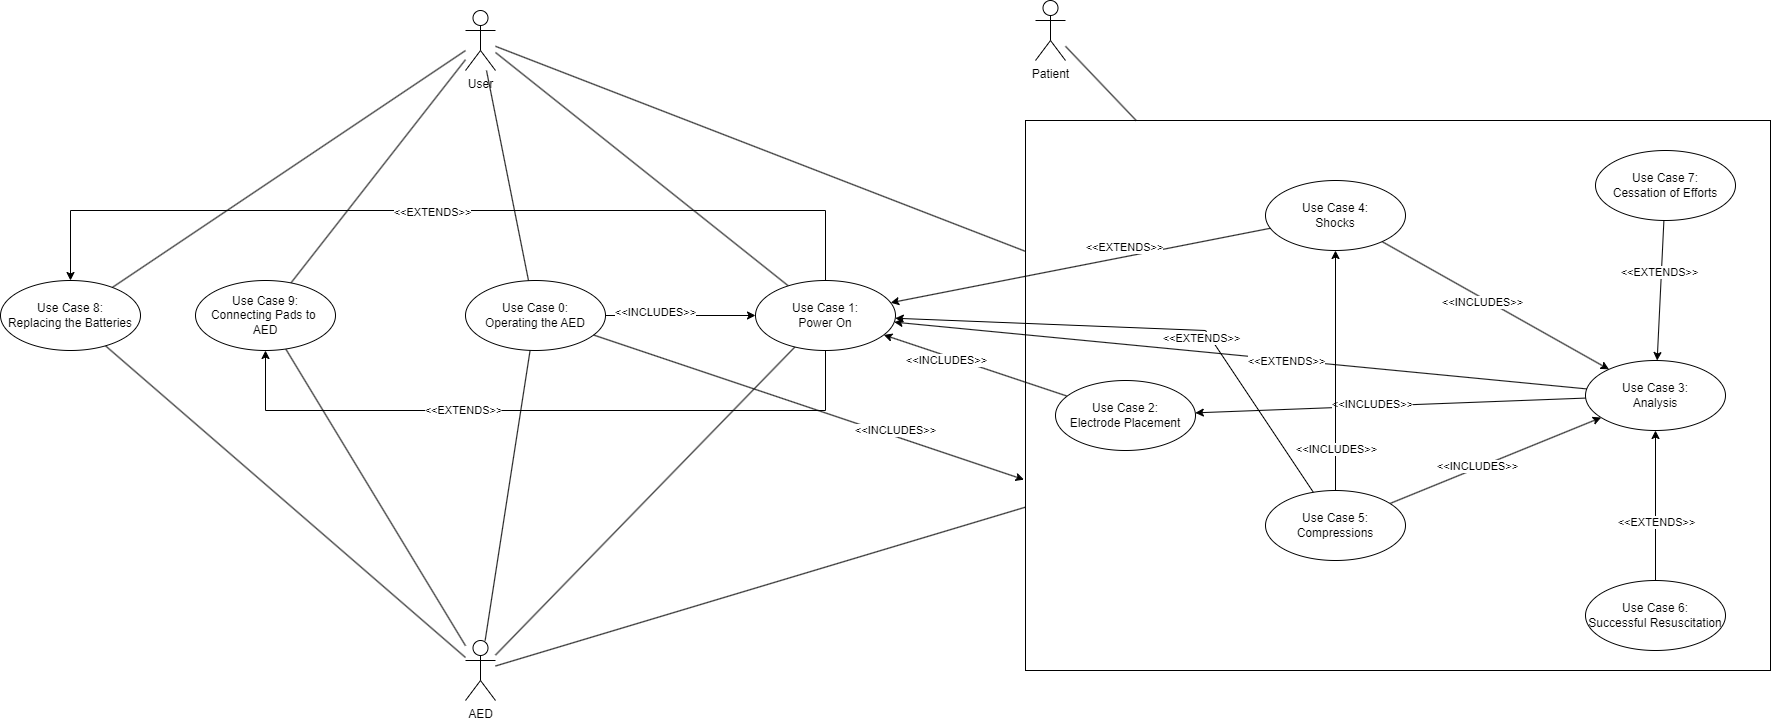

The diagram above was exported from draw.io. Its source (the exported page's mxGraphModel, read from the mxfile embedded in the PNG):
<mxGraphModel dx="2243" dy="758" grid="1" gridSize="10" guides="1" tooltips="1" connect="1" arrows="1" fold="1" page="1" pageScale="1" pageWidth="850" pageHeight="1100" math="0" shadow="0">
  <root>
    <mxCell id="0" />
    <mxCell id="1" parent="0" />
    <mxCell id="S-EI5ThkF1VQq75TRYTi-27" value="" style="rounded=0;whiteSpace=wrap;html=1;fillStyle=hatch;" parent="1" vertex="1">
      <mxGeometry x="600" y="220" width="745" height="550" as="geometry" />
    </mxCell>
    <mxCell id="S-EI5ThkF1VQq75TRYTi-56" style="edgeStyle=none;rounded=0;orthogonalLoop=1;jettySize=auto;html=1;" parent="1" source="S-EI5ThkF1VQq75TRYTi-10" target="S-EI5ThkF1VQq75TRYTi-6" edge="1">
      <mxGeometry relative="1" as="geometry" />
    </mxCell>
    <mxCell id="S-EI5ThkF1VQq75TRYTi-57" value="&amp;lt;&amp;lt;EXTENDS&amp;gt;&amp;gt;" style="edgeLabel;html=1;align=center;verticalAlign=middle;resizable=0;points=[];" parent="S-EI5ThkF1VQq75TRYTi-56" vertex="1" connectable="0">
      <mxGeometry x="-0.3022" y="1" relative="1" as="geometry">
        <mxPoint x="-14" y="-8" as="offset" />
      </mxGeometry>
    </mxCell>
    <mxCell id="S-EI5ThkF1VQq75TRYTi-21" style="edgeStyle=none;rounded=0;orthogonalLoop=1;jettySize=auto;html=1;endArrow=none;endFill=0;" parent="1" source="S-EI5ThkF1VQq75TRYTi-1" target="S-EI5ThkF1VQq75TRYTi-6" edge="1">
      <mxGeometry relative="1" as="geometry" />
    </mxCell>
    <mxCell id="S-EI5ThkF1VQq75TRYTi-23" style="edgeStyle=none;rounded=0;orthogonalLoop=1;jettySize=auto;html=1;endArrow=none;endFill=0;" parent="1" source="S-EI5ThkF1VQq75TRYTi-1" target="S-EI5ThkF1VQq75TRYTi-17" edge="1">
      <mxGeometry relative="1" as="geometry" />
    </mxCell>
    <mxCell id="S-EI5ThkF1VQq75TRYTi-25" style="edgeStyle=none;rounded=0;orthogonalLoop=1;jettySize=auto;html=1;endArrow=none;endFill=0;" parent="1" source="S-EI5ThkF1VQq75TRYTi-1" target="S-EI5ThkF1VQq75TRYTi-16" edge="1">
      <mxGeometry relative="1" as="geometry" />
    </mxCell>
    <mxCell id="S-EI5ThkF1VQq75TRYTi-33" style="edgeStyle=none;rounded=0;orthogonalLoop=1;jettySize=auto;html=1;endArrow=none;endFill=0;" parent="1" source="S-EI5ThkF1VQq75TRYTi-1" target="S-EI5ThkF1VQq75TRYTi-27" edge="1">
      <mxGeometry relative="1" as="geometry" />
    </mxCell>
    <mxCell id="S-EI5ThkF1VQq75TRYTi-1" value="User" style="shape=umlActor;verticalLabelPosition=bottom;verticalAlign=top;html=1;rounded=0;" parent="1" vertex="1">
      <mxGeometry x="40" y="110" width="30" height="60" as="geometry" />
    </mxCell>
    <mxCell id="S-EI5ThkF1VQq75TRYTi-19" style="orthogonalLoop=1;jettySize=auto;html=1;endArrow=none;endFill=0;" parent="1" source="S-EI5ThkF1VQq75TRYTi-2" target="S-EI5ThkF1VQq75TRYTi-5" edge="1">
      <mxGeometry relative="1" as="geometry" />
    </mxCell>
    <mxCell id="S-EI5ThkF1VQq75TRYTi-22" style="edgeStyle=none;rounded=0;orthogonalLoop=1;jettySize=auto;html=1;endArrow=none;endFill=0;" parent="1" source="S-EI5ThkF1VQq75TRYTi-2" target="S-EI5ThkF1VQq75TRYTi-6" edge="1">
      <mxGeometry relative="1" as="geometry" />
    </mxCell>
    <mxCell id="S-EI5ThkF1VQq75TRYTi-24" style="edgeStyle=none;rounded=0;orthogonalLoop=1;jettySize=auto;html=1;endArrow=none;endFill=0;" parent="1" source="S-EI5ThkF1VQq75TRYTi-2" target="S-EI5ThkF1VQq75TRYTi-17" edge="1">
      <mxGeometry relative="1" as="geometry" />
    </mxCell>
    <mxCell id="S-EI5ThkF1VQq75TRYTi-26" style="edgeStyle=none;rounded=0;orthogonalLoop=1;jettySize=auto;html=1;endArrow=none;endFill=0;" parent="1" source="S-EI5ThkF1VQq75TRYTi-2" target="S-EI5ThkF1VQq75TRYTi-16" edge="1">
      <mxGeometry relative="1" as="geometry" />
    </mxCell>
    <mxCell id="S-EI5ThkF1VQq75TRYTi-34" style="edgeStyle=none;rounded=0;orthogonalLoop=1;jettySize=auto;html=1;endArrow=none;endFill=0;" parent="1" source="S-EI5ThkF1VQq75TRYTi-2" target="S-EI5ThkF1VQq75TRYTi-27" edge="1">
      <mxGeometry relative="1" as="geometry" />
    </mxCell>
    <mxCell id="S-EI5ThkF1VQq75TRYTi-2" value="AED" style="shape=umlActor;verticalLabelPosition=bottom;verticalAlign=top;html=1;rounded=0;" parent="1" vertex="1">
      <mxGeometry x="40" y="740" width="30" height="60" as="geometry" />
    </mxCell>
    <mxCell id="S-EI5ThkF1VQq75TRYTi-28" style="edgeStyle=none;rounded=0;orthogonalLoop=1;jettySize=auto;html=1;endArrow=none;endFill=0;" parent="1" source="S-EI5ThkF1VQq75TRYTi-3" target="S-EI5ThkF1VQq75TRYTi-27" edge="1">
      <mxGeometry relative="1" as="geometry" />
    </mxCell>
    <mxCell id="S-EI5ThkF1VQq75TRYTi-3" value="Patient" style="shape=umlActor;verticalLabelPosition=bottom;verticalAlign=top;html=1;rounded=0;" parent="1" vertex="1">
      <mxGeometry x="610" y="100" width="30" height="60" as="geometry" />
    </mxCell>
    <mxCell id="S-EI5ThkF1VQq75TRYTi-48" style="edgeStyle=none;rounded=0;orthogonalLoop=1;jettySize=auto;html=1;" parent="1" source="S-EI5ThkF1VQq75TRYTi-5" target="S-EI5ThkF1VQq75TRYTi-6" edge="1">
      <mxGeometry relative="1" as="geometry" />
    </mxCell>
    <mxCell id="S-EI5ThkF1VQq75TRYTi-49" value="&amp;lt;&amp;lt;INCLUDES&amp;gt;&amp;gt;" style="edgeLabel;html=1;align=center;verticalAlign=middle;resizable=0;points=[];" parent="S-EI5ThkF1VQq75TRYTi-48" vertex="1" connectable="0">
      <mxGeometry x="-0.3417" y="4" relative="1" as="geometry">
        <mxPoint as="offset" />
      </mxGeometry>
    </mxCell>
    <mxCell id="S-EI5ThkF1VQq75TRYTi-5" value="Use Case 0:&lt;br&gt;Operating the AED" style="ellipse;whiteSpace=wrap;html=1;rounded=0;" parent="1" vertex="1">
      <mxGeometry x="40" y="380" width="140" height="70" as="geometry" />
    </mxCell>
    <mxCell id="S-EI5ThkF1VQq75TRYTi-52" style="edgeStyle=none;rounded=0;orthogonalLoop=1;jettySize=auto;html=1;" parent="1" source="S-EI5ThkF1VQq75TRYTi-6" target="S-EI5ThkF1VQq75TRYTi-17" edge="1">
      <mxGeometry relative="1" as="geometry">
        <Array as="points">
          <mxPoint x="400" y="510" />
          <mxPoint x="-160" y="510" />
        </Array>
      </mxGeometry>
    </mxCell>
    <mxCell id="S-EI5ThkF1VQq75TRYTi-54" value="&amp;lt;&amp;lt;EXTENDS&amp;gt;&amp;gt;" style="edgeLabel;html=1;align=center;verticalAlign=middle;resizable=0;points=[];" parent="S-EI5ThkF1VQq75TRYTi-52" vertex="1" connectable="0">
      <mxGeometry x="0.2432" y="-1" relative="1" as="geometry">
        <mxPoint as="offset" />
      </mxGeometry>
    </mxCell>
    <mxCell id="S-EI5ThkF1VQq75TRYTi-53" style="edgeStyle=none;rounded=0;orthogonalLoop=1;jettySize=auto;html=1;" parent="1" source="S-EI5ThkF1VQq75TRYTi-6" target="S-EI5ThkF1VQq75TRYTi-16" edge="1">
      <mxGeometry relative="1" as="geometry">
        <Array as="points">
          <mxPoint x="400" y="310" />
          <mxPoint x="-355" y="310" />
        </Array>
      </mxGeometry>
    </mxCell>
    <mxCell id="S-EI5ThkF1VQq75TRYTi-55" value="&amp;lt;&amp;lt;EXTENDS&amp;gt;&amp;gt;" style="edgeLabel;html=1;align=center;verticalAlign=middle;resizable=0;points=[];" parent="S-EI5ThkF1VQq75TRYTi-53" vertex="1" connectable="0">
      <mxGeometry x="0.0372" y="1" relative="1" as="geometry">
        <mxPoint as="offset" />
      </mxGeometry>
    </mxCell>
    <mxCell id="S-EI5ThkF1VQq75TRYTi-6" value="Use Case 1:&lt;br&gt;Power On" style="ellipse;whiteSpace=wrap;html=1;rounded=0;" parent="1" vertex="1">
      <mxGeometry x="330" y="380" width="140" height="70" as="geometry" />
    </mxCell>
    <mxCell id="S-EI5ThkF1VQq75TRYTi-31" style="edgeStyle=none;rounded=0;orthogonalLoop=1;jettySize=auto;html=1;" parent="1" source="S-EI5ThkF1VQq75TRYTi-8" target="S-EI5ThkF1VQq75TRYTi-6" edge="1">
      <mxGeometry relative="1" as="geometry" />
    </mxCell>
    <mxCell id="S-EI5ThkF1VQq75TRYTi-32" value="&amp;lt;&amp;lt;INCLUDES&amp;gt;&amp;gt;" style="edgeLabel;html=1;align=center;verticalAlign=middle;resizable=0;points=[];" parent="S-EI5ThkF1VQq75TRYTi-31" vertex="1" connectable="0">
      <mxGeometry x="0.3087" y="4" relative="1" as="geometry">
        <mxPoint x="1" as="offset" />
      </mxGeometry>
    </mxCell>
    <mxCell id="S-EI5ThkF1VQq75TRYTi-8" value="Use Case 2:&lt;br&gt;Electrode Placement" style="ellipse;whiteSpace=wrap;html=1;rounded=0;" parent="1" vertex="1">
      <mxGeometry x="630" y="480" width="140" height="70" as="geometry" />
    </mxCell>
    <mxCell id="S-EI5ThkF1VQq75TRYTi-35" style="edgeStyle=none;rounded=0;orthogonalLoop=1;jettySize=auto;html=1;" parent="1" source="S-EI5ThkF1VQq75TRYTi-9" target="S-EI5ThkF1VQq75TRYTi-8" edge="1">
      <mxGeometry relative="1" as="geometry" />
    </mxCell>
    <mxCell id="S-EI5ThkF1VQq75TRYTi-36" value="&amp;lt;&amp;lt;INCLUDES&amp;gt;&amp;gt;" style="edgeLabel;html=1;align=center;verticalAlign=middle;resizable=0;points=[];" parent="S-EI5ThkF1VQq75TRYTi-35" vertex="1" connectable="0">
      <mxGeometry x="0.0959" y="-2" relative="1" as="geometry">
        <mxPoint as="offset" />
      </mxGeometry>
    </mxCell>
    <mxCell id="S-EI5ThkF1VQq75TRYTi-9" value="Use Case 3:&lt;br&gt;Analysis" style="ellipse;whiteSpace=wrap;html=1;rounded=0;" parent="1" vertex="1">
      <mxGeometry x="1160" y="460" width="140" height="70" as="geometry" />
    </mxCell>
    <mxCell id="S-EI5ThkF1VQq75TRYTi-37" style="edgeStyle=none;rounded=0;orthogonalLoop=1;jettySize=auto;html=1;" parent="1" source="S-EI5ThkF1VQq75TRYTi-10" target="S-EI5ThkF1VQq75TRYTi-9" edge="1">
      <mxGeometry relative="1" as="geometry" />
    </mxCell>
    <mxCell id="S-EI5ThkF1VQq75TRYTi-38" value="&amp;lt;&amp;lt;INCLUDES&amp;gt;&amp;gt;" style="edgeLabel;html=1;align=center;verticalAlign=middle;resizable=0;points=[];" parent="S-EI5ThkF1VQq75TRYTi-37" vertex="1" connectable="0">
      <mxGeometry x="-0.1041" y="-4" relative="1" as="geometry">
        <mxPoint as="offset" />
      </mxGeometry>
    </mxCell>
    <mxCell id="S-EI5ThkF1VQq75TRYTi-10" value="Use Case 4:&lt;br&gt;Shocks" style="ellipse;whiteSpace=wrap;html=1;rounded=0;" parent="1" vertex="1">
      <mxGeometry x="840" y="280" width="140" height="70" as="geometry" />
    </mxCell>
    <mxCell id="S-EI5ThkF1VQq75TRYTi-39" style="edgeStyle=none;rounded=0;orthogonalLoop=1;jettySize=auto;html=1;" parent="1" source="S-EI5ThkF1VQq75TRYTi-11" target="S-EI5ThkF1VQq75TRYTi-9" edge="1">
      <mxGeometry relative="1" as="geometry" />
    </mxCell>
    <mxCell id="S-EI5ThkF1VQq75TRYTi-40" value="&amp;lt;&amp;lt;INCLUDES&amp;gt;&amp;gt;" style="edgeLabel;html=1;align=center;verticalAlign=middle;resizable=0;points=[];" parent="S-EI5ThkF1VQq75TRYTi-39" vertex="1" connectable="0">
      <mxGeometry x="-0.168" y="2" relative="1" as="geometry">
        <mxPoint as="offset" />
      </mxGeometry>
    </mxCell>
    <mxCell id="S-EI5ThkF1VQq75TRYTi-41" style="edgeStyle=none;rounded=0;orthogonalLoop=1;jettySize=auto;html=1;" parent="1" source="S-EI5ThkF1VQq75TRYTi-11" target="S-EI5ThkF1VQq75TRYTi-10" edge="1">
      <mxGeometry relative="1" as="geometry" />
    </mxCell>
    <mxCell id="S-EI5ThkF1VQq75TRYTi-67" value="&amp;lt;&amp;lt;INCLUDES&amp;gt;&amp;gt;" style="edgeLabel;html=1;align=center;verticalAlign=middle;resizable=0;points=[];" parent="S-EI5ThkF1VQq75TRYTi-41" vertex="1" connectable="0">
      <mxGeometry x="-0.6536" relative="1" as="geometry">
        <mxPoint as="offset" />
      </mxGeometry>
    </mxCell>
    <mxCell id="S-EI5ThkF1VQq75TRYTi-11" value="Use Case 5:&lt;br&gt;Compressions" style="ellipse;whiteSpace=wrap;html=1;rounded=0;" parent="1" vertex="1">
      <mxGeometry x="840" y="590" width="140" height="70" as="geometry" />
    </mxCell>
    <mxCell id="S-EI5ThkF1VQq75TRYTi-45" style="edgeStyle=none;rounded=0;orthogonalLoop=1;jettySize=auto;html=1;" parent="1" source="S-EI5ThkF1VQq75TRYTi-13" target="S-EI5ThkF1VQq75TRYTi-9" edge="1">
      <mxGeometry relative="1" as="geometry" />
    </mxCell>
    <mxCell id="S-EI5ThkF1VQq75TRYTi-46" value="&amp;lt;&amp;lt;EXTENDS&amp;gt;&amp;gt;" style="edgeLabel;html=1;align=center;verticalAlign=middle;resizable=0;points=[];" parent="S-EI5ThkF1VQq75TRYTi-45" vertex="1" connectable="0">
      <mxGeometry x="-0.2114" relative="1" as="geometry">
        <mxPoint as="offset" />
      </mxGeometry>
    </mxCell>
    <mxCell id="S-EI5ThkF1VQq75TRYTi-13" value="Use Case 6:&lt;br&gt;Successful Resuscitation" style="ellipse;whiteSpace=wrap;html=1;rounded=0;" parent="1" vertex="1">
      <mxGeometry x="1160" y="680" width="140" height="70" as="geometry" />
    </mxCell>
    <mxCell id="S-EI5ThkF1VQq75TRYTi-43" style="edgeStyle=none;rounded=0;orthogonalLoop=1;jettySize=auto;html=1;" parent="1" source="S-EI5ThkF1VQq75TRYTi-14" target="S-EI5ThkF1VQq75TRYTi-9" edge="1">
      <mxGeometry relative="1" as="geometry" />
    </mxCell>
    <mxCell id="S-EI5ThkF1VQq75TRYTi-44" value="&amp;lt;&amp;lt;EXTENDS&amp;gt;&amp;gt;" style="edgeLabel;html=1;align=center;verticalAlign=middle;resizable=0;points=[];" parent="S-EI5ThkF1VQq75TRYTi-43" vertex="1" connectable="0">
      <mxGeometry x="-0.2649" y="-2" relative="1" as="geometry">
        <mxPoint as="offset" />
      </mxGeometry>
    </mxCell>
    <mxCell id="S-EI5ThkF1VQq75TRYTi-14" value="Use Case 7:&lt;br&gt;Cessation of Efforts" style="ellipse;whiteSpace=wrap;html=1;rounded=0;" parent="1" vertex="1">
      <mxGeometry x="1170" y="250" width="140" height="70" as="geometry" />
    </mxCell>
    <mxCell id="S-EI5ThkF1VQq75TRYTi-16" value="Use Case 8:&lt;br&gt;Replacing the Batteries" style="ellipse;whiteSpace=wrap;html=1;rounded=0;" parent="1" vertex="1">
      <mxGeometry x="-425" y="380" width="140" height="70" as="geometry" />
    </mxCell>
    <mxCell id="S-EI5ThkF1VQq75TRYTi-17" value="Use Case 9:&lt;br&gt;Connecting Pads to&amp;nbsp;&lt;br&gt;AED" style="ellipse;whiteSpace=wrap;html=1;rounded=0;" parent="1" vertex="1">
      <mxGeometry x="-230" y="380" width="140" height="70" as="geometry" />
    </mxCell>
    <mxCell id="S-EI5ThkF1VQq75TRYTi-18" style="rounded=0;orthogonalLoop=1;jettySize=auto;html=1;endArrow=none;endFill=0;" parent="1" source="S-EI5ThkF1VQq75TRYTi-1" target="S-EI5ThkF1VQq75TRYTi-5" edge="1">
      <mxGeometry relative="1" as="geometry" />
    </mxCell>
    <mxCell id="S-EI5ThkF1VQq75TRYTi-50" style="edgeStyle=none;rounded=0;orthogonalLoop=1;jettySize=auto;html=1;entryX=-0.002;entryY=0.653;entryDx=0;entryDy=0;entryPerimeter=0;" parent="1" source="S-EI5ThkF1VQq75TRYTi-5" target="S-EI5ThkF1VQq75TRYTi-27" edge="1">
      <mxGeometry relative="1" as="geometry" />
    </mxCell>
    <mxCell id="S-EI5ThkF1VQq75TRYTi-51" value="&amp;lt;&amp;lt;INCLUDES&amp;gt;&amp;gt;" style="edgeLabel;html=1;align=center;verticalAlign=middle;resizable=0;points=[];" parent="S-EI5ThkF1VQq75TRYTi-50" vertex="1" connectable="0">
      <mxGeometry x="0.1386" y="-3" relative="1" as="geometry">
        <mxPoint x="58" y="10" as="offset" />
      </mxGeometry>
    </mxCell>
    <mxCell id="S-EI5ThkF1VQq75TRYTi-58" style="edgeStyle=none;rounded=0;orthogonalLoop=1;jettySize=auto;html=1;" parent="1" source="S-EI5ThkF1VQq75TRYTi-11" target="S-EI5ThkF1VQq75TRYTi-6" edge="1">
      <mxGeometry relative="1" as="geometry">
        <mxPoint x="855" y="338" as="sourcePoint" />
        <mxPoint x="475" y="412" as="targetPoint" />
        <Array as="points">
          <mxPoint x="780" y="430" />
        </Array>
      </mxGeometry>
    </mxCell>
    <mxCell id="S-EI5ThkF1VQq75TRYTi-59" value="&amp;lt;&amp;lt;EXTENDS&amp;gt;&amp;gt;" style="edgeLabel;html=1;align=center;verticalAlign=middle;resizable=0;points=[];" parent="S-EI5ThkF1VQq75TRYTi-58" vertex="1" connectable="0">
      <mxGeometry x="-0.3022" y="1" relative="1" as="geometry">
        <mxPoint x="-14" y="-8" as="offset" />
      </mxGeometry>
    </mxCell>
    <mxCell id="S-EI5ThkF1VQq75TRYTi-60" style="edgeStyle=none;rounded=0;orthogonalLoop=1;jettySize=auto;html=1;" parent="1" source="S-EI5ThkF1VQq75TRYTi-9" target="S-EI5ThkF1VQq75TRYTi-6" edge="1">
      <mxGeometry relative="1" as="geometry">
        <mxPoint x="865" y="348" as="sourcePoint" />
        <mxPoint x="485" y="422" as="targetPoint" />
      </mxGeometry>
    </mxCell>
    <mxCell id="S-EI5ThkF1VQq75TRYTi-61" value="&amp;lt;&amp;lt;EXTENDS&amp;gt;&amp;gt;" style="edgeLabel;html=1;align=center;verticalAlign=middle;resizable=0;points=[];" parent="S-EI5ThkF1VQq75TRYTi-60" vertex="1" connectable="0">
      <mxGeometry x="-0.3022" y="1" relative="1" as="geometry">
        <mxPoint x="-59" y="-6" as="offset" />
      </mxGeometry>
    </mxCell>
  </root>
</mxGraphModel>